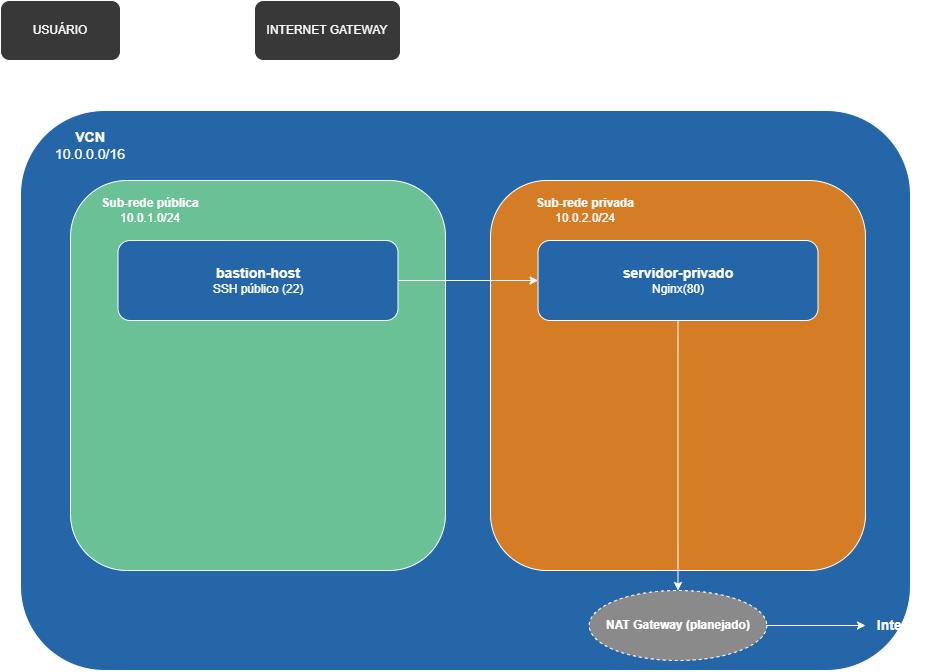

The diagram above was exported from draw.io. Its source (the exported page's mxGraphModel, read from the mxfile embedded in the PNG):
<mxGraphModel dx="1414" dy="777" grid="1" gridSize="10" guides="1" tooltips="1" connect="1" arrows="1" fold="1" page="1" pageScale="1" pageWidth="827" pageHeight="1169" math="0" shadow="0">
  <root>
    <mxCell id="0" />
    <mxCell id="1" parent="0" />
    <mxCell id="mdFmRZ7GZf7HhITq6Uml-1" parent="1" style="rounded=1;whiteSpace=wrap;html=1;fillColor=light-dark(#FFFFFF,#383838);" value="USUÁRIO" vertex="1">
      <mxGeometry height="60" width="120" x="100" y="90" as="geometry" />
    </mxCell>
    <mxCell id="mdFmRZ7GZf7HhITq6Uml-2" parent="1" style="rounded=1;whiteSpace=wrap;html=1;fillColor=light-dark(#FFFFFF,#383838);" value="INTERNET GATEWAY" vertex="1">
      <mxGeometry height="60" width="146" x="354" y="90" as="geometry" />
    </mxCell>
    <mxCell id="mdFmRZ7GZf7HhITq6Uml-3" edge="1" parent="1" source="mdFmRZ7GZf7HhITq6Uml-1" style="endArrow=classic;html=1;rounded=0;exitX=1;exitY=0.5;exitDx=0;exitDy=0;" value="">
      <mxGeometry height="50" relative="1" width="50" as="geometry">
        <mxPoint x="250" y="140" as="sourcePoint" />
        <mxPoint x="350" y="120" as="targetPoint" />
      </mxGeometry>
    </mxCell>
    <mxCell id="mdFmRZ7GZf7HhITq6Uml-4" parent="1" style="rounded=1;whiteSpace=wrap;html=1;fillColor=#66B2FF;" value="" vertex="1">
      <mxGeometry height="560" width="890" x="120" y="200" as="geometry" />
    </mxCell>
    <mxCell id="mdFmRZ7GZf7HhITq6Uml-5" parent="1" style="text;html=1;whiteSpace=wrap;strokeColor=none;fillColor=none;align=center;verticalAlign=middle;rounded=0;" value="&lt;font style=&quot;font-size: 14px;&quot;&gt;&lt;b&gt;VCN&lt;/b&gt;&lt;/font&gt;&lt;div&gt;&lt;span style=&quot;font-size: 14px;&quot;&gt;10.0.0.0/16&lt;/span&gt;&lt;/div&gt;" vertex="1">
      <mxGeometry height="30" width="60" x="160" y="220" as="geometry" />
    </mxCell>
    <mxCell id="mdFmRZ7GZf7HhITq6Uml-6" parent="1" style="rounded=1;whiteSpace=wrap;html=1;fillColor=#006633;" value="" vertex="1">
      <mxGeometry height="390" width="375" x="170" y="270" as="geometry" />
    </mxCell>
    <mxCell id="mdFmRZ7GZf7HhITq6Uml-7" parent="1" style="rounded=1;whiteSpace=wrap;html=1;fillColor=#CC6600;" value="" vertex="1">
      <mxGeometry height="390" width="375" x="590" y="270" as="geometry" />
    </mxCell>
    <mxCell id="mdFmRZ7GZf7HhITq6Uml-8" parent="1" style="text;html=1;whiteSpace=wrap;strokeColor=none;fillColor=none;align=center;verticalAlign=middle;rounded=0;" value="&lt;b&gt;Sub-rede pública&lt;/b&gt;&lt;div&gt;10.0.1.0/24&lt;/div&gt;" vertex="1">
      <mxGeometry height="40" width="100" x="200" y="280" as="geometry" />
    </mxCell>
    <mxCell id="mdFmRZ7GZf7HhITq6Uml-9" parent="1" style="text;html=1;whiteSpace=wrap;strokeColor=none;fillColor=none;align=center;verticalAlign=middle;rounded=0;" value="&lt;b&gt;Sub-rede privada&lt;/b&gt;&lt;div&gt;10.0.2.0/24&lt;/div&gt;" vertex="1">
      <mxGeometry height="30" width="110" x="630" y="285" as="geometry" />
    </mxCell>
    <mxCell id="mdFmRZ7GZf7HhITq6Uml-10" parent="1" style="rounded=1;whiteSpace=wrap;html=1;fillColor=#66B2FF;" value="&lt;b&gt;&lt;font style=&quot;font-size: 14px;&quot;&gt;bastion-host&lt;/font&gt;&lt;/b&gt;&lt;div&gt;&lt;font style=&quot;font-size: 12px;&quot;&gt;SSH público (22)&lt;/font&gt;&lt;/div&gt;" vertex="1">
      <mxGeometry height="80" width="280" x="217.5" y="330" as="geometry" />
    </mxCell>
    <mxCell id="mdFmRZ7GZf7HhITq6Uml-11" parent="1" style="rounded=1;whiteSpace=wrap;html=1;fillColor=#66B2FF;" value="&lt;font style=&quot;font-size: 14px;&quot;&gt;&lt;b style=&quot;&quot;&gt;servidor-privado&lt;/b&gt;&lt;/font&gt;&lt;div&gt;&lt;font style=&quot;font-size: 12px;&quot;&gt;Nginx(80)&lt;/font&gt;&lt;/div&gt;" vertex="1">
      <mxGeometry height="80" width="280" x="637.5" y="330" as="geometry" />
    </mxCell>
    <mxCell id="mdFmRZ7GZf7HhITq6Uml-12" edge="1" parent="1" style="endArrow=none;html=1;rounded=0;entryX=0.5;entryY=1;entryDx=0;entryDy=0;" target="mdFmRZ7GZf7HhITq6Uml-2" value="">
      <mxGeometry height="50" relative="1" width="50" as="geometry">
        <mxPoint x="427" y="200" as="sourcePoint" />
        <mxPoint x="450" y="170" as="targetPoint" />
      </mxGeometry>
    </mxCell>
    <mxCell id="mdFmRZ7GZf7HhITq6Uml-13" edge="1" parent="1" source="mdFmRZ7GZf7HhITq6Uml-10" style="endArrow=classic;html=1;rounded=0;exitX=1;exitY=0.5;exitDx=0;exitDy=0;entryX=0;entryY=0.5;entryDx=0;entryDy=0;" target="mdFmRZ7GZf7HhITq6Uml-11" value="">
      <mxGeometry height="50" relative="1" width="50" as="geometry">
        <mxPoint x="530" y="400" as="sourcePoint" />
        <mxPoint x="580" y="350" as="targetPoint" />
      </mxGeometry>
    </mxCell>
    <mxCell id="mdFmRZ7GZf7HhITq6Uml-14" parent="1" style="ellipse;whiteSpace=wrap;html=1;align=center;dashed=1;fillColor=#737373;" value="&lt;b&gt;NAT Gateway (planejado)&lt;/b&gt;" vertex="1">
      <mxGeometry height="70" width="177.5" x="688.75" y="680" as="geometry" />
    </mxCell>
    <mxCell id="mdFmRZ7GZf7HhITq6Uml-17" edge="1" parent="1" source="mdFmRZ7GZf7HhITq6Uml-11" style="endArrow=classic;html=1;rounded=0;exitX=0.5;exitY=1;exitDx=0;exitDy=0;entryX=0.5;entryY=0;entryDx=0;entryDy=0;" target="mdFmRZ7GZf7HhITq6Uml-14" value="">
      <mxGeometry height="50" relative="1" width="50" as="geometry">
        <mxPoint x="833.75" y="501.17647058823536" as="sourcePoint" />
        <mxPoint x="688.75" y="450" as="targetPoint" />
      </mxGeometry>
    </mxCell>
    <mxCell id="mdFmRZ7GZf7HhITq6Uml-18" parent="1" style="text;html=1;whiteSpace=wrap;strokeColor=none;fillColor=none;align=center;verticalAlign=middle;rounded=0;" value="&lt;font style=&quot;font-size: 14px;&quot;&gt;&lt;b&gt;Internet&lt;/b&gt;&lt;/font&gt;" vertex="1">
      <mxGeometry height="40" width="75" x="965" y="695" as="geometry" />
    </mxCell>
    <mxCell id="mdFmRZ7GZf7HhITq6Uml-19" edge="1" parent="1" source="mdFmRZ7GZf7HhITq6Uml-14" style="endArrow=classic;html=1;rounded=0;exitX=1;exitY=0.5;exitDx=0;exitDy=0;entryX=0;entryY=0.5;entryDx=0;entryDy=0;" target="mdFmRZ7GZf7HhITq6Uml-18" value="">
      <mxGeometry height="50" relative="1" width="50" as="geometry">
        <mxPoint x="920" y="720" as="sourcePoint" />
        <mxPoint x="970" y="670" as="targetPoint" />
      </mxGeometry>
    </mxCell>
  </root>
</mxGraphModel>